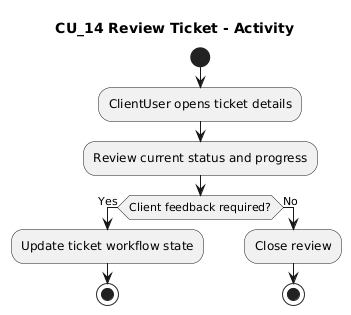

The diagram above was rendered by PlantUML. Its source (embedded in the PNG):
@startuml
title CU_14 Review Ticket - Activity
start
:ClientUser opens ticket details;
:Review current status and progress;
if (Client feedback required?) then (Yes)
  :Update ticket workflow state;
  stop
else (No)
  :Close review;
  stop
endif
@enduml